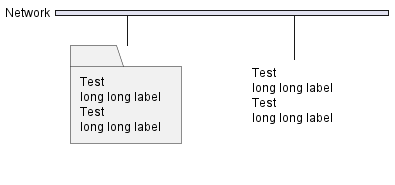

The diagram above was rendered by PlantUML. Its source (embedded in the PNG):
@startuml
nwdiag {
network Network {
Folder [shape = folder, description = "Test, long long label\nTest, long long label"]
Hexagon [shape = hexagon, description = "Test, long long label\nTest, long long label"]
}
}
@enduml